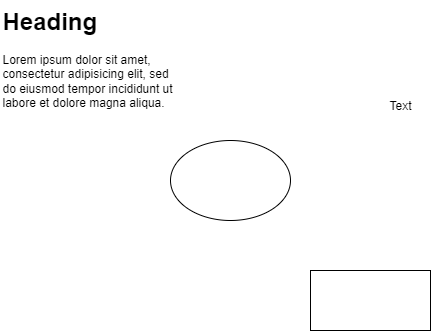

The diagram above was exported from draw.io. Its source (the exported page's mxGraphModel, read from the mxfile embedded in the PNG):
<mxGraphModel dx="1416" dy="769" grid="1" gridSize="10" guides="1" tooltips="1" connect="1" arrows="1" fold="1" page="1" pageScale="1" pageWidth="827" pageHeight="1169" math="0" shadow="0">
  <root>
    <mxCell id="0" />
    <mxCell id="1" parent="0" />
    <mxCell id="r9wKi7E4MY6qFmNnqGaO-1" value="" style="rounded=0;whiteSpace=wrap;html=1;" vertex="1" parent="1">
      <mxGeometry x="400" y="290" width="120" height="60" as="geometry" />
    </mxCell>
    <mxCell id="r9wKi7E4MY6qFmNnqGaO-2" value="" style="ellipse;whiteSpace=wrap;html=1;" vertex="1" parent="1">
      <mxGeometry x="260" y="160" width="120" height="80" as="geometry" />
    </mxCell>
    <mxCell id="r9wKi7E4MY6qFmNnqGaO-3" value="&lt;h1 style=&quot;margin-top: 0px;&quot;&gt;Heading&lt;/h1&gt;&lt;p&gt;Lorem ipsum dolor sit amet, consectetur adipisicing elit, sed do eiusmod tempor incididunt ut labore et dolore magna aliqua.&lt;/p&gt;" style="text;html=1;whiteSpace=wrap;overflow=hidden;rounded=0;" vertex="1" parent="1">
      <mxGeometry x="90" y="20" width="180" height="120" as="geometry" />
    </mxCell>
    <mxCell id="r9wKi7E4MY6qFmNnqGaO-4" value="Text" style="text;html=1;align=center;verticalAlign=middle;whiteSpace=wrap;rounded=0;" vertex="1" parent="1">
      <mxGeometry x="460" y="110" width="60" height="30" as="geometry" />
    </mxCell>
  </root>
</mxGraphModel>